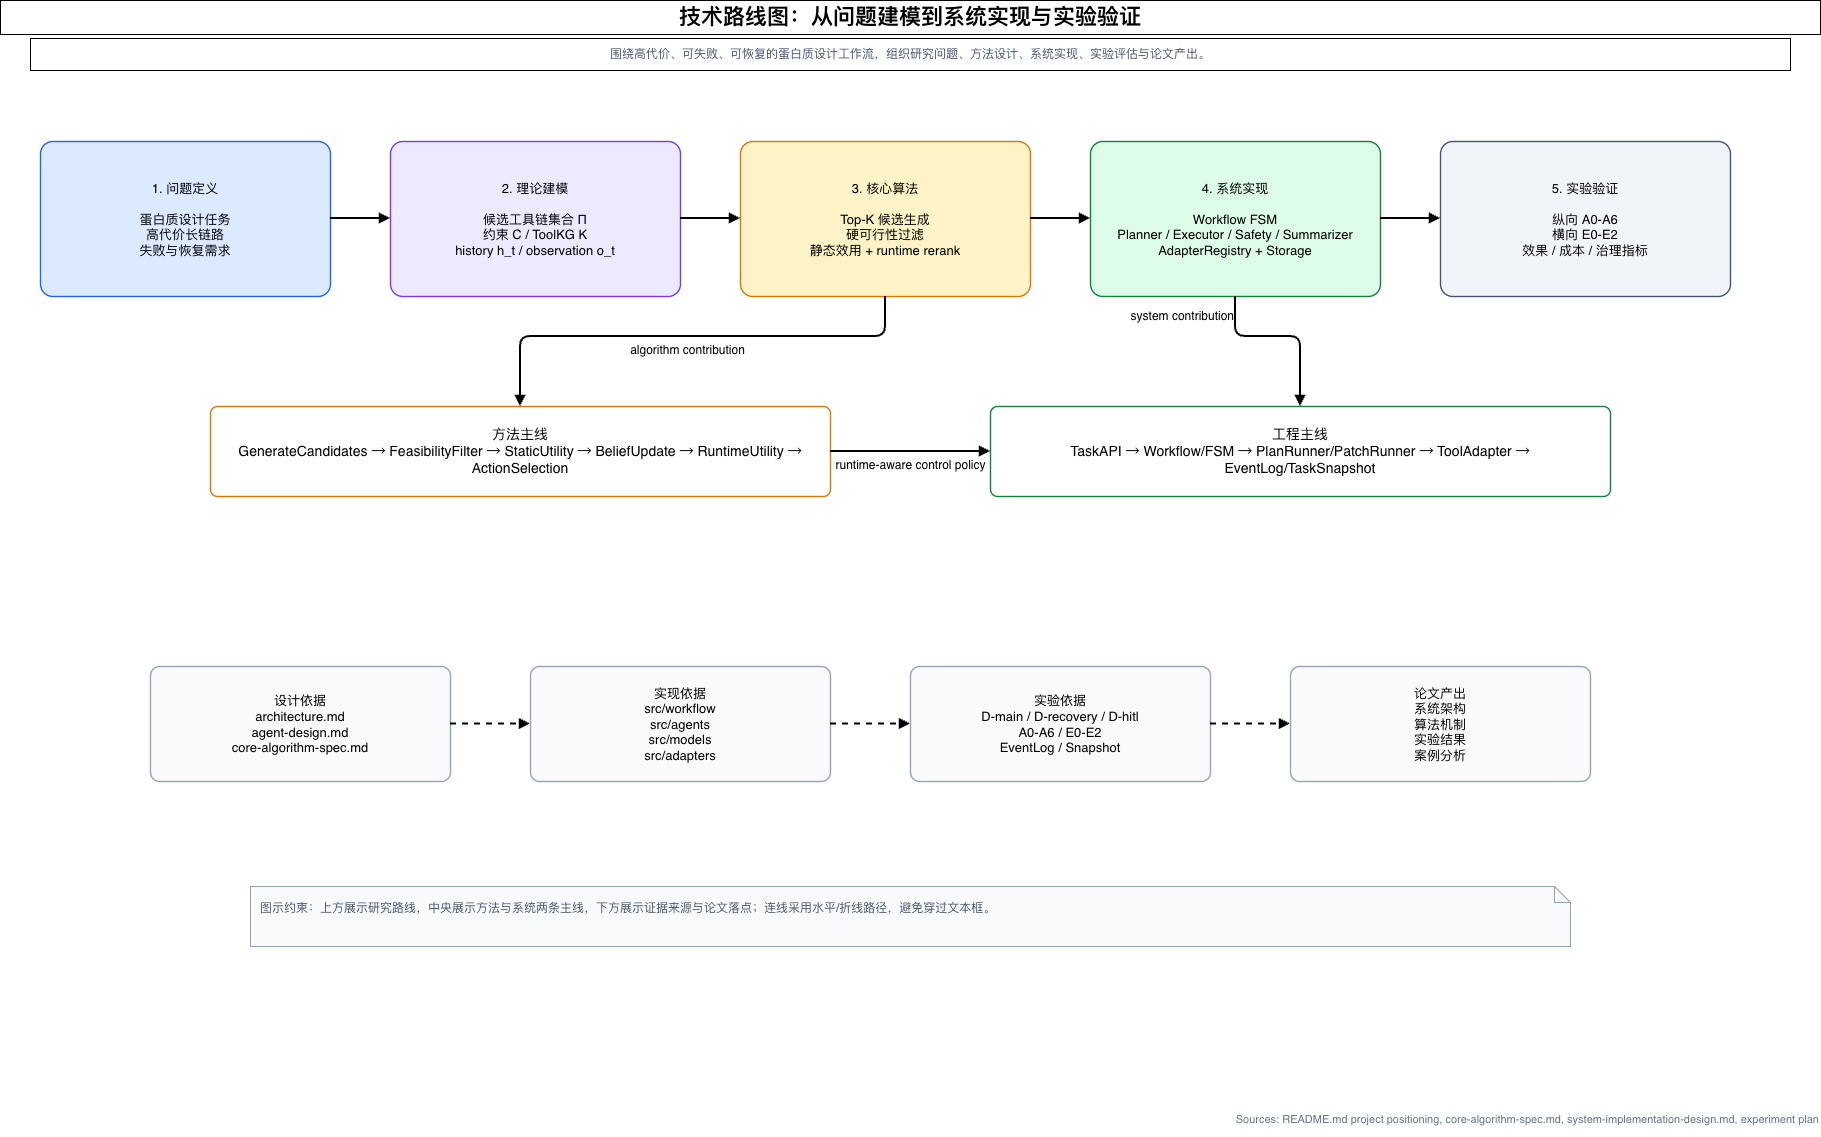

The diagram above was exported from draw.io. Its source (the exported page's mxGraphModel, read from the mxfile embedded in the PNG):
<mxGraphModel dx="860" dy="671" grid="1" gridSize="10" guides="1" tooltips="1" connect="1" arrows="1" fold="1" page="1" pageScale="1" pageWidth="1900" pageHeight="1180" math="0" shadow="0">
  <root>
    <mxCell id="0" />
    <mxCell id="1" parent="0" />
    <mxCell id="title2" parent="1" style="fontFamily=Helvetica;fontSize=22;fontStyle=1;align=center;verticalAlign=middle;whiteSpace=wrap;html=1;" value="技术路线图：从问题建模到系统实现与实验验证" vertex="1">
      <mxGeometry height="34" width="1820" x="40" y="24" as="geometry" />
    </mxCell>
    <mxCell id="subtitle3" parent="1" style="fontFamily=Helvetica;fontSize=12;fontColor=#475569;align=center;verticalAlign=middle;whiteSpace=wrap;html=1;" value="围绕高代价、可失败、可恢复的蛋白质设计工作流，组织研究问题、方法设计、系统实现、实验评估与论文产出。" vertex="1">
      <mxGeometry height="32" width="1760" x="70" y="62" as="geometry" />
    </mxCell>
    <mxCell id="phase4" parent="1" style="rounded=1;whiteSpace=wrap;html=1;arcSize=8;fillColor=#DBEAFE;strokeColor=#2563EB;strokeWidth=1.4;fontFamily=Helvetica;fontSize=13;align=center;verticalAlign=middle;spacing=8;" value="1. 问题定义&lt;br&gt;&lt;br&gt;蛋白质设计任务&lt;br&gt;高代价长链路&lt;br&gt;失败与恢复需求" vertex="1">
      <mxGeometry height="155" width="290" x="80" y="165" as="geometry" />
    </mxCell>
    <mxCell id="phase5" parent="1" style="rounded=1;whiteSpace=wrap;html=1;arcSize=8;fillColor=#EDE9FE;strokeColor=#7C3AED;strokeWidth=1.4;fontFamily=Helvetica;fontSize=13;align=center;verticalAlign=middle;spacing=8;" value="2. 理论建模&lt;br&gt;&lt;br&gt;候选工具链集合 Π&lt;br&gt;约束 C / ToolKG K&lt;br&gt;history h_t / observation o_t" vertex="1">
      <mxGeometry height="155" width="290" x="430" y="165" as="geometry" />
    </mxCell>
    <mxCell id="phase6" parent="1" style="rounded=1;whiteSpace=wrap;html=1;arcSize=8;fillColor=#FEF3C7;strokeColor=#D97706;strokeWidth=1.4;fontFamily=Helvetica;fontSize=13;align=center;verticalAlign=middle;spacing=8;" value="3. 核心算法&lt;br&gt;&lt;br&gt;Top-K 候选生成&lt;br&gt;硬可行性过滤&lt;br&gt;静态效用 + runtime rerank" vertex="1">
      <mxGeometry height="155" width="290" x="780" y="165" as="geometry" />
    </mxCell>
    <mxCell id="phase7" parent="1" style="rounded=1;whiteSpace=wrap;html=1;arcSize=8;fillColor=#DCFCE7;strokeColor=#15803D;strokeWidth=1.4;fontFamily=Helvetica;fontSize=13;align=center;verticalAlign=middle;spacing=8;" value="4. 系统实现&lt;br&gt;&lt;br&gt;Workflow FSM&lt;br&gt;Planner / Executor / Safety / Summarizer&lt;br&gt;AdapterRegistry + Storage" vertex="1">
      <mxGeometry height="155" width="290" x="1130" y="165" as="geometry" />
    </mxCell>
    <mxCell id="phase8" parent="1" style="rounded=1;whiteSpace=wrap;html=1;arcSize=8;fillColor=#F1F5F9;strokeColor=#475569;strokeWidth=1.4;fontFamily=Helvetica;fontSize=13;align=center;verticalAlign=middle;spacing=8;" value="5. 实验验证&lt;br&gt;&lt;br&gt;纵向 A0-A6&lt;br&gt;横向 E0-E2&lt;br&gt;效果 / 成本 / 治理指标" vertex="1">
      <mxGeometry height="155" width="290" x="1480" y="165" as="geometry" />
    </mxCell>
    <mxCell id="e9" edge="1" parent="1" source="phase4" style="endArrow=block;html=1;rounded=1;strokeWidth=2;fontSize=12;fontFamily=Helvetica;labelBackgroundColor=none;" target="phase5" value="">
      <mxGeometry relative="1" as="geometry">
        <Array as="points">
          <mxPoint x="390" y="242" />
          <mxPoint x="410" y="242" />
        </Array>
      </mxGeometry>
    </mxCell>
    <mxCell id="e10" edge="1" parent="1" source="phase5" style="endArrow=block;html=1;rounded=1;strokeWidth=2;fontSize=12;fontFamily=Helvetica;labelBackgroundColor=none;" target="phase6" value="">
      <mxGeometry relative="1" as="geometry">
        <Array as="points">
          <mxPoint x="740" y="242" />
          <mxPoint x="760" y="242" />
        </Array>
      </mxGeometry>
    </mxCell>
    <mxCell id="e11" edge="1" parent="1" source="phase6" style="endArrow=block;html=1;rounded=1;strokeWidth=2;fontSize=12;fontFamily=Helvetica;labelBackgroundColor=none;" target="phase7" value="">
      <mxGeometry relative="1" as="geometry">
        <Array as="points">
          <mxPoint x="1090" y="242" />
          <mxPoint x="1110" y="242" />
        </Array>
      </mxGeometry>
    </mxCell>
    <mxCell id="e12" edge="1" parent="1" source="phase7" style="endArrow=block;html=1;rounded=1;strokeWidth=2;fontSize=12;fontFamily=Helvetica;labelBackgroundColor=none;" target="phase8" value="">
      <mxGeometry relative="1" as="geometry">
        <Array as="points">
          <mxPoint x="1440" y="242" />
          <mxPoint x="1460" y="242" />
        </Array>
      </mxGeometry>
    </mxCell>
    <mxCell id="n13" parent="1" style="rounded=1;whiteSpace=wrap;html=1;arcSize=8;fillColor=#FFFFFF;strokeColor=#D97706;strokeWidth=1.4;fontFamily=Helvetica;fontSize=14;align=center;verticalAlign=middle;spacing=8;" value="方法主线&lt;br&gt;GenerateCandidates → FeasibilityFilter → StaticUtility → BeliefUpdate → RuntimeUtility → ActionSelection" vertex="1">
      <mxGeometry height="90" width="620" x="250" y="430" as="geometry" />
    </mxCell>
    <mxCell id="n14" parent="1" style="rounded=1;whiteSpace=wrap;html=1;arcSize=8;fillColor=#FFFFFF;strokeColor=#15803D;strokeWidth=1.4;fontFamily=Helvetica;fontSize=14;align=center;verticalAlign=middle;spacing=8;" value="工程主线&lt;br&gt;TaskAPI → Workflow/FSM → PlanRunner/PatchRunner → ToolAdapter → EventLog/TaskSnapshot" vertex="1">
      <mxGeometry height="90" width="620" x="1030" y="430" as="geometry" />
    </mxCell>
    <mxCell id="e15" edge="1" parent="1" source="phase6" style="endArrow=block;html=1;rounded=1;strokeWidth=2;fontSize=12;fontFamily=Helvetica;labelBackgroundColor=none;labelPosition=center;verticalLabelPosition=bottom;align=center;verticalAlign=top;" target="n13" value="algorithm contribution">
      <mxGeometry relative="1" as="geometry">
        <Array as="points">
          <mxPoint x="925" y="360" />
          <mxPoint x="560" y="360" />
        </Array>
      </mxGeometry>
    </mxCell>
    <mxCell id="e16" edge="1" parent="1" source="phase7" style="endArrow=block;html=1;rounded=1;strokeWidth=2;fontSize=12;fontFamily=Helvetica;labelBackgroundColor=none;labelPosition=left;verticalLabelPosition=middle;align=right;verticalAlign=middle;" target="n14" value="system contribution">
      <mxGeometry relative="1" x="-0.7714" as="geometry">
        <mxPoint as="offset" />
        <Array as="points">
          <mxPoint x="1275" y="360" />
          <mxPoint x="1340" y="360" />
        </Array>
      </mxGeometry>
    </mxCell>
    <mxCell id="e17" edge="1" parent="1" source="n13" style="endArrow=block;html=1;rounded=1;strokeWidth=2;fontSize=12;fontFamily=Helvetica;labelBackgroundColor=none;labelPosition=center;verticalLabelPosition=bottom;align=center;verticalAlign=top;" target="n14" value="runtime-aware control policy">
      <mxGeometry relative="1" as="geometry">
        <Array as="points">
          <mxPoint x="930" y="475" />
          <mxPoint x="970" y="475" />
        </Array>
      </mxGeometry>
    </mxCell>
    <mxCell id="evidence18" parent="1" style="rounded=1;whiteSpace=wrap;html=1;arcSize=8;fillColor=#F8FAFC;strokeColor=#94A3B8;strokeWidth=1.4;fontFamily=Helvetica;fontSize=13;align=center;verticalAlign=middle;spacing=8;" value="设计依据&lt;br&gt;architecture.md&lt;br&gt;agent-design.md&lt;br&gt;core-algorithm-spec.md" vertex="1">
      <mxGeometry height="115" width="300" x="190" y="690" as="geometry" />
    </mxCell>
    <mxCell id="evidence19" parent="1" style="rounded=1;whiteSpace=wrap;html=1;arcSize=8;fillColor=#F8FAFC;strokeColor=#94A3B8;strokeWidth=1.4;fontFamily=Helvetica;fontSize=13;align=center;verticalAlign=middle;spacing=8;" value="实现依据&lt;br&gt;src/workflow&lt;br&gt;src/agents&lt;br&gt;src/models&lt;br&gt;src/adapters" vertex="1">
      <mxGeometry height="115" width="300" x="570" y="690" as="geometry" />
    </mxCell>
    <mxCell id="evidence20" parent="1" style="rounded=1;whiteSpace=wrap;html=1;arcSize=8;fillColor=#F8FAFC;strokeColor=#94A3B8;strokeWidth=1.4;fontFamily=Helvetica;fontSize=13;align=center;verticalAlign=middle;spacing=8;" value="实验依据&lt;br&gt;D-main / D-recovery / D-hitl&lt;br&gt;A0-A6 / E0-E2&lt;br&gt;EventLog / Snapshot" vertex="1">
      <mxGeometry height="115" width="300" x="950" y="690" as="geometry" />
    </mxCell>
    <mxCell id="evidence21" parent="1" style="rounded=1;whiteSpace=wrap;html=1;arcSize=8;fillColor=#F8FAFC;strokeColor=#94A3B8;strokeWidth=1.4;fontFamily=Helvetica;fontSize=13;align=center;verticalAlign=middle;spacing=8;" value="论文产出&lt;br&gt;系统架构&lt;br&gt;算法机制&lt;br&gt;实验结果&lt;br&gt;案例分析" vertex="1">
      <mxGeometry height="115" width="300" x="1330" y="690" as="geometry" />
    </mxCell>
    <mxCell id="e22" edge="1" parent="1" source="evidence18" style="endArrow=block;html=1;rounded=1;strokeWidth=2;fontSize=12;fontFamily=Helvetica;labelBackgroundColor=none;dashed=1;" target="evidence19" value="">
      <mxGeometry relative="1" as="geometry" />
    </mxCell>
    <mxCell id="e23" edge="1" parent="1" source="evidence19" style="endArrow=block;html=1;rounded=1;strokeWidth=2;fontSize=12;fontFamily=Helvetica;labelBackgroundColor=none;dashed=1;" target="evidence20" value="">
      <mxGeometry relative="1" as="geometry" />
    </mxCell>
    <mxCell id="e24" edge="1" parent="1" source="evidence20" style="endArrow=block;html=1;rounded=1;strokeWidth=2;fontSize=12;fontFamily=Helvetica;labelBackgroundColor=none;dashed=1;" target="evidence21" value="">
      <mxGeometry relative="1" as="geometry" />
    </mxCell>
    <mxCell id="n25" parent="1" style="shape=note;whiteSpace=wrap;html=1;size=16;fillColor=#F8FAFC;strokeColor=#94A3B8;fontFamily=Helvetica;fontSize=13;fontSize=12;fontColor=#475569;align=left;verticalAlign=top;spacing=10;" value="图示约束：上方展示研究路线，中央展示方法与系统两条主线，下方展示证据来源与论文落点；连线采用水平/折线路径，避免穿过文本框。" vertex="1">
      <mxGeometry height="60" width="1320" x="290" y="910" as="geometry" />
    </mxCell>
    <mxCell id="foot26" parent="1" style="text;html=1;strokeColor=none;fillColor=none;fontSize=11;fontColor=#64748B;align=right;" value="Sources: README.md project positioning, core-algorithm-spec.md, system-implementation-design.md, experiment plan" vertex="1">
      <mxGeometry height="30" width="1820" x="40" y="1130" as="geometry" />
    </mxCell>
  </root>
</mxGraphModel>